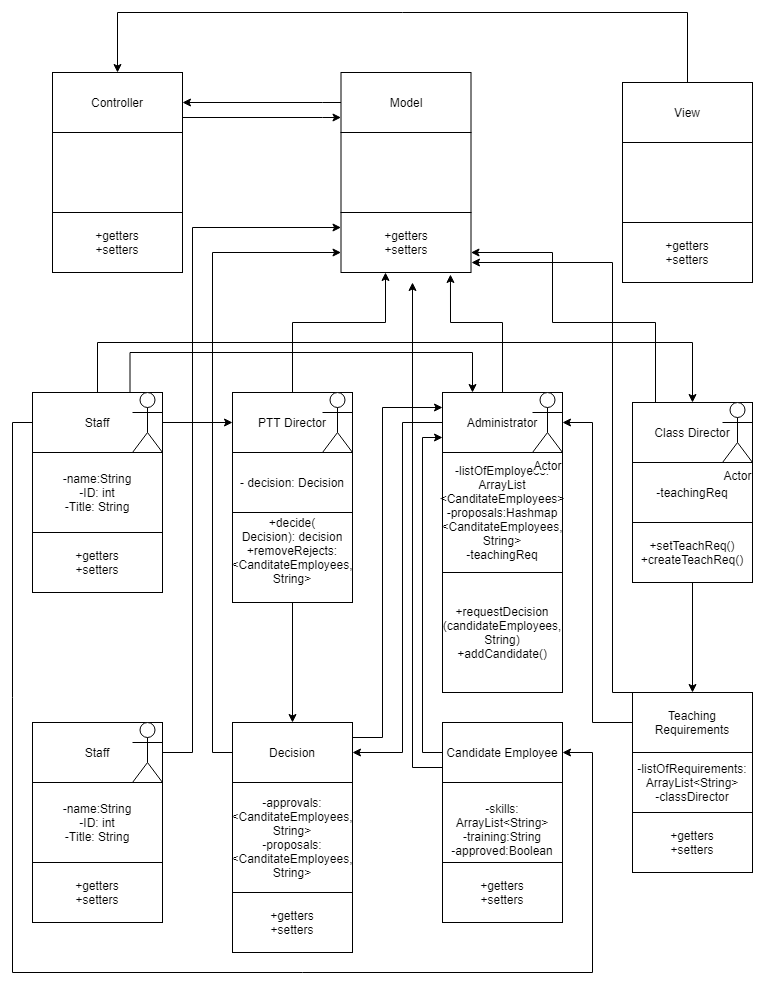

The diagram above was exported from draw.io. Its source (the exported page's mxGraphModel, read from the mxfile embedded in the PNG):
<mxGraphModel dx="868" dy="433" grid="1" gridSize="10" guides="1" tooltips="1" connect="1" arrows="1" fold="1" page="1" pageScale="1" pageWidth="827" pageHeight="1169" math="0" shadow="0">
  <root>
    <mxCell id="0" />
    <mxCell id="1" parent="0" />
    <mxCell id="rk3FYkdOLuUzO5pUNpFy-37" style="edgeStyle=orthogonalEdgeStyle;rounded=0;orthogonalLoop=1;jettySize=auto;html=1;exitX=1;exitY=0.5;exitDx=0;exitDy=0;entryX=0;entryY=0.5;entryDx=0;entryDy=0;" parent="1" source="rk3FYkdOLuUzO5pUNpFy-3" target="rk3FYkdOLuUzO5pUNpFy-4" edge="1">
      <mxGeometry relative="1" as="geometry" />
    </mxCell>
    <mxCell id="rk3FYkdOLuUzO5pUNpFy-39" style="edgeStyle=orthogonalEdgeStyle;rounded=0;orthogonalLoop=1;jettySize=auto;html=1;exitX=0.5;exitY=0;exitDx=0;exitDy=0;entryX=0.5;entryY=0;entryDx=0;entryDy=0;" parent="1" source="rk3FYkdOLuUzO5pUNpFy-3" target="rk3FYkdOLuUzO5pUNpFy-6" edge="1">
      <mxGeometry relative="1" as="geometry">
        <Array as="points">
          <mxPoint x="105" y="500" />
          <mxPoint x="700" y="500" />
        </Array>
      </mxGeometry>
    </mxCell>
    <mxCell id="rk3FYkdOLuUzO5pUNpFy-40" style="edgeStyle=orthogonalEdgeStyle;rounded=0;orthogonalLoop=1;jettySize=auto;html=1;exitX=0.75;exitY=0;exitDx=0;exitDy=0;entryX=0.25;entryY=0;entryDx=0;entryDy=0;" parent="1" source="rk3FYkdOLuUzO5pUNpFy-3" target="rk3FYkdOLuUzO5pUNpFy-5" edge="1">
      <mxGeometry relative="1" as="geometry">
        <Array as="points">
          <mxPoint x="138" y="510" />
          <mxPoint x="480" y="510" />
        </Array>
      </mxGeometry>
    </mxCell>
    <mxCell id="rk3FYkdOLuUzO5pUNpFy-43" style="edgeStyle=orthogonalEdgeStyle;rounded=0;orthogonalLoop=1;jettySize=auto;html=1;exitX=0;exitY=0.5;exitDx=0;exitDy=0;entryX=1;entryY=0.5;entryDx=0;entryDy=0;" parent="1" source="rk3FYkdOLuUzO5pUNpFy-8" target="rk3FYkdOLuUzO5pUNpFy-5" edge="1">
      <mxGeometry relative="1" as="geometry">
        <mxPoint x="360" y="780" as="targetPoint" />
        <Array as="points">
          <mxPoint x="600" y="880" />
          <mxPoint x="600" y="580" />
        </Array>
      </mxGeometry>
    </mxCell>
    <mxCell id="rk3FYkdOLuUzO5pUNpFy-41" style="edgeStyle=orthogonalEdgeStyle;rounded=0;orthogonalLoop=1;jettySize=auto;html=1;exitX=0;exitY=0.5;exitDx=0;exitDy=0;entryX=1;entryY=0.5;entryDx=0;entryDy=0;" parent="1" source="rk3FYkdOLuUzO5pUNpFy-3" target="rk3FYkdOLuUzO5pUNpFy-7" edge="1">
      <mxGeometry relative="1" as="geometry">
        <Array as="points">
          <mxPoint x="20" y="580" />
          <mxPoint x="20" y="1130" />
          <mxPoint x="600" y="1130" />
          <mxPoint x="600" y="910" />
        </Array>
      </mxGeometry>
    </mxCell>
    <mxCell id="rk3FYkdOLuUzO5pUNpFy-42" style="edgeStyle=orthogonalEdgeStyle;rounded=0;orthogonalLoop=1;jettySize=auto;html=1;exitX=0.5;exitY=1;exitDx=0;exitDy=0;entryX=0.5;entryY=0;entryDx=0;entryDy=0;" parent="1" source="rk3FYkdOLuUzO5pUNpFy-16" target="rk3FYkdOLuUzO5pUNpFy-8" edge="1">
      <mxGeometry relative="1" as="geometry">
        <Array as="points">
          <mxPoint x="700" y="850" />
        </Array>
      </mxGeometry>
    </mxCell>
    <mxCell id="rk3FYkdOLuUzO5pUNpFy-44" style="edgeStyle=orthogonalEdgeStyle;rounded=0;orthogonalLoop=1;jettySize=auto;html=1;exitX=0;exitY=0.5;exitDx=0;exitDy=0;entryX=1;entryY=0.5;entryDx=0;entryDy=0;" parent="1" source="rk3FYkdOLuUzO5pUNpFy-5" target="rk3FYkdOLuUzO5pUNpFy-33" edge="1">
      <mxGeometry relative="1" as="geometry">
        <Array as="points">
          <mxPoint x="410" y="580" />
          <mxPoint x="410" y="910" />
        </Array>
      </mxGeometry>
    </mxCell>
    <mxCell id="rk3FYkdOLuUzO5pUNpFy-47" value="" style="group" parent="1" vertex="1" connectable="0">
      <mxGeometry x="40" y="550" width="130" height="220" as="geometry" />
    </mxCell>
    <mxCell id="rk3FYkdOLuUzO5pUNpFy-3" value="Staff" style="rounded=0;whiteSpace=wrap;html=1;" parent="rk3FYkdOLuUzO5pUNpFy-47" vertex="1">
      <mxGeometry width="130" height="60" as="geometry" />
    </mxCell>
    <mxCell id="rk3FYkdOLuUzO5pUNpFy-10" value="-name:String&lt;br&gt;-ID: int&lt;br&gt;-Title: String&lt;br&gt;" style="rounded=0;whiteSpace=wrap;html=1;" parent="rk3FYkdOLuUzO5pUNpFy-47" vertex="1">
      <mxGeometry y="60" width="130" height="80" as="geometry" />
    </mxCell>
    <mxCell id="rk3FYkdOLuUzO5pUNpFy-12" value="+getters&lt;br&gt;+setters" style="rounded=0;whiteSpace=wrap;html=1;" parent="rk3FYkdOLuUzO5pUNpFy-47" vertex="1">
      <mxGeometry y="140" width="130" height="60" as="geometry" />
    </mxCell>
    <mxCell id="rDW1Qza4tI7PtlEk3FMp-1" value="" style="shape=umlActor;verticalLabelPosition=bottom;labelBackgroundColor=#ffffff;verticalAlign=top;html=1;" parent="rk3FYkdOLuUzO5pUNpFy-47" vertex="1">
      <mxGeometry x="100" width="30" height="60" as="geometry" />
    </mxCell>
    <mxCell id="rk3FYkdOLuUzO5pUNpFy-48" value="" style="group" parent="1" vertex="1" connectable="0">
      <mxGeometry x="240" y="550" width="120" height="120" as="geometry" />
    </mxCell>
    <mxCell id="rk3FYkdOLuUzO5pUNpFy-4" value="PTT Director" style="rounded=0;whiteSpace=wrap;html=1;" parent="rk3FYkdOLuUzO5pUNpFy-48" vertex="1">
      <mxGeometry width="120" height="60" as="geometry" />
    </mxCell>
    <mxCell id="rk3FYkdOLuUzO5pUNpFy-24" value="Actor" style="shape=umlActor;verticalLabelPosition=bottom;labelBackgroundColor=#ffffff;verticalAlign=top;html=1;" parent="rk3FYkdOLuUzO5pUNpFy-48" vertex="1">
      <mxGeometry x="90" width="30" height="60" as="geometry" />
    </mxCell>
    <mxCell id="-MGo8Ypd8unLnIboMvvT-5" value="- decision: Decision" style="rounded=0;whiteSpace=wrap;html=1;" parent="rk3FYkdOLuUzO5pUNpFy-48" vertex="1">
      <mxGeometry y="60" width="120" height="60" as="geometry" />
    </mxCell>
    <mxCell id="rk3FYkdOLuUzO5pUNpFy-49" value="" style="group" parent="1" vertex="1" connectable="0">
      <mxGeometry x="640" y="560" width="120" height="180" as="geometry" />
    </mxCell>
    <mxCell id="rk3FYkdOLuUzO5pUNpFy-6" value="Class Director" style="rounded=0;whiteSpace=wrap;html=1;" parent="rk3FYkdOLuUzO5pUNpFy-49" vertex="1">
      <mxGeometry width="120" height="60" as="geometry" />
    </mxCell>
    <mxCell id="rk3FYkdOLuUzO5pUNpFy-14" value="-teachingReq" style="rounded=0;whiteSpace=wrap;html=1;" parent="rk3FYkdOLuUzO5pUNpFy-49" vertex="1">
      <mxGeometry y="60" width="120" height="60" as="geometry" />
    </mxCell>
    <mxCell id="rk3FYkdOLuUzO5pUNpFy-16" value="+setTeachReq()&lt;br&gt;+createTeachReq()" style="rounded=0;whiteSpace=wrap;html=1;" parent="rk3FYkdOLuUzO5pUNpFy-49" vertex="1">
      <mxGeometry y="120" width="120" height="60" as="geometry" />
    </mxCell>
    <mxCell id="rk3FYkdOLuUzO5pUNpFy-28" value="Actor" style="shape=umlActor;verticalLabelPosition=bottom;labelBackgroundColor=#ffffff;verticalAlign=top;html=1;" parent="rk3FYkdOLuUzO5pUNpFy-49" vertex="1">
      <mxGeometry x="90" width="30" height="60" as="geometry" />
    </mxCell>
    <mxCell id="rk3FYkdOLuUzO5pUNpFy-50" value="" style="group" parent="1" vertex="1" connectable="0">
      <mxGeometry x="450" y="550" width="120" height="280" as="geometry" />
    </mxCell>
    <mxCell id="rk3FYkdOLuUzO5pUNpFy-5" value="Administrator" style="rounded=0;whiteSpace=wrap;html=1;" parent="rk3FYkdOLuUzO5pUNpFy-50" vertex="1">
      <mxGeometry width="120" height="60" as="geometry" />
    </mxCell>
    <mxCell id="rk3FYkdOLuUzO5pUNpFy-17" value="-listOfEmployees: ArrayList &amp;lt;CanditateEmployees&amp;gt;&lt;br&gt;-proposals:Hashmap &amp;lt;CanditateEmployees, String&amp;gt;&lt;br&gt;-teachingReq" style="rounded=0;whiteSpace=wrap;html=1;" parent="rk3FYkdOLuUzO5pUNpFy-50" vertex="1">
      <mxGeometry y="60" width="120" height="120" as="geometry" />
    </mxCell>
    <mxCell id="rk3FYkdOLuUzO5pUNpFy-18" value="+requestDecision&lt;br&gt;(candidateEmployees, String)&lt;br&gt;+addCandidate()&lt;br&gt;" style="rounded=0;whiteSpace=wrap;html=1;" parent="rk3FYkdOLuUzO5pUNpFy-50" vertex="1">
      <mxGeometry y="180" width="120" height="120" as="geometry" />
    </mxCell>
    <mxCell id="rk3FYkdOLuUzO5pUNpFy-23" value="Actor" style="shape=umlActor;verticalLabelPosition=bottom;labelBackgroundColor=#ffffff;verticalAlign=top;html=1;" parent="rk3FYkdOLuUzO5pUNpFy-50" vertex="1">
      <mxGeometry x="90" width="30" height="60" as="geometry" />
    </mxCell>
    <mxCell id="rk3FYkdOLuUzO5pUNpFy-51" value="" style="group" parent="1" vertex="1" connectable="0">
      <mxGeometry x="240" y="880" width="130" height="180" as="geometry" />
    </mxCell>
    <mxCell id="rk3FYkdOLuUzO5pUNpFy-9" value="-approvals: &amp;lt;CanditateEmployees, String&amp;gt;&lt;br&gt;-proposals:&amp;lt;CanditateEmployees, String&amp;gt;" style="rounded=0;whiteSpace=wrap;html=1;" parent="rk3FYkdOLuUzO5pUNpFy-51" vertex="1">
      <mxGeometry y="60" width="120" height="110" as="geometry" />
    </mxCell>
    <mxCell id="rk3FYkdOLuUzO5pUNpFy-33" value="Decision" style="rounded=0;whiteSpace=wrap;html=1;" parent="rk3FYkdOLuUzO5pUNpFy-51" vertex="1">
      <mxGeometry width="120" height="60" as="geometry" />
    </mxCell>
    <mxCell id="rk3FYkdOLuUzO5pUNpFy-52" value="" style="group" parent="1" vertex="1" connectable="0">
      <mxGeometry x="640" y="850" width="130" height="180" as="geometry" />
    </mxCell>
    <mxCell id="rk3FYkdOLuUzO5pUNpFy-8" value="Teaching Requirements" style="rounded=0;whiteSpace=wrap;html=1;" parent="rk3FYkdOLuUzO5pUNpFy-52" vertex="1">
      <mxGeometry width="120" height="60" as="geometry" />
    </mxCell>
    <mxCell id="rk3FYkdOLuUzO5pUNpFy-21" value="-listOfRequirements: ArrayList&amp;lt;String&amp;gt;&lt;br&gt;-classDirector" style="rounded=0;whiteSpace=wrap;html=1;" parent="rk3FYkdOLuUzO5pUNpFy-52" vertex="1">
      <mxGeometry y="60" width="120" height="60" as="geometry" />
    </mxCell>
    <mxCell id="rk3FYkdOLuUzO5pUNpFy-22" value="+getters&lt;br&gt;+setters" style="rounded=0;whiteSpace=wrap;html=1;" parent="rk3FYkdOLuUzO5pUNpFy-52" vertex="1">
      <mxGeometry y="120" width="120" height="60" as="geometry" />
    </mxCell>
    <mxCell id="rk3FYkdOLuUzO5pUNpFy-53" value="" style="group" parent="1" vertex="1" connectable="0">
      <mxGeometry x="450" y="880" width="120" height="180" as="geometry" />
    </mxCell>
    <mxCell id="rk3FYkdOLuUzO5pUNpFy-7" value="Candidate Employee" style="rounded=0;whiteSpace=wrap;html=1;" parent="rk3FYkdOLuUzO5pUNpFy-53" vertex="1">
      <mxGeometry width="120" height="60" as="geometry" />
    </mxCell>
    <mxCell id="rk3FYkdOLuUzO5pUNpFy-19" value="&lt;br&gt;-skills: ArrayList&amp;lt;String&amp;gt;&lt;br&gt;-training:String&lt;br&gt;-approved:Boolean" style="rounded=0;whiteSpace=wrap;html=1;" parent="rk3FYkdOLuUzO5pUNpFy-53" vertex="1">
      <mxGeometry y="60" width="120" height="80" as="geometry" />
    </mxCell>
    <mxCell id="rk3FYkdOLuUzO5pUNpFy-20" value="+getters&lt;br&gt;+setters&lt;br&gt;" style="rounded=0;whiteSpace=wrap;html=1;" parent="rk3FYkdOLuUzO5pUNpFy-53" vertex="1">
      <mxGeometry y="140" width="120" height="60" as="geometry" />
    </mxCell>
    <mxCell id="-MGo8Ypd8unLnIboMvvT-3" style="edgeStyle=orthogonalEdgeStyle;rounded=0;orthogonalLoop=1;jettySize=auto;html=1;exitX=0;exitY=0.5;exitDx=0;exitDy=0;entryX=0;entryY=0.75;entryDx=0;entryDy=0;" parent="1" source="rk3FYkdOLuUzO5pUNpFy-7" target="rk3FYkdOLuUzO5pUNpFy-5" edge="1">
      <mxGeometry relative="1" as="geometry">
        <Array as="points">
          <mxPoint x="430" y="910" />
          <mxPoint x="430" y="595" />
        </Array>
      </mxGeometry>
    </mxCell>
    <mxCell id="rk3FYkdOLuUzO5pUNpFy-13" value="+decide(&lt;br&gt;Decision): decision&lt;br&gt;+removeRejects: &amp;lt;CanditateEmployees, String&amp;gt;&lt;br&gt;&amp;nbsp;" style="rounded=0;whiteSpace=wrap;html=1;" parent="1" vertex="1">
      <mxGeometry x="240" y="670" width="120" height="90" as="geometry" />
    </mxCell>
    <mxCell id="-MGo8Ypd8unLnIboMvvT-7" style="edgeStyle=orthogonalEdgeStyle;rounded=0;orthogonalLoop=1;jettySize=auto;html=1;exitX=1;exitY=0.25;exitDx=0;exitDy=0;entryX=0;entryY=0.25;entryDx=0;entryDy=0;" parent="1" source="rk3FYkdOLuUzO5pUNpFy-33" target="rk3FYkdOLuUzO5pUNpFy-5" edge="1">
      <mxGeometry relative="1" as="geometry">
        <Array as="points">
          <mxPoint x="390" y="895" />
          <mxPoint x="390" y="565" />
        </Array>
      </mxGeometry>
    </mxCell>
    <mxCell id="rk3FYkdOLuUzO5pUNpFy-45" style="edgeStyle=orthogonalEdgeStyle;rounded=0;orthogonalLoop=1;jettySize=auto;html=1;exitX=0.5;exitY=1;exitDx=0;exitDy=0;entryX=0.5;entryY=0;entryDx=0;entryDy=0;" parent="1" source="rk3FYkdOLuUzO5pUNpFy-13" target="rk3FYkdOLuUzO5pUNpFy-33" edge="1">
      <mxGeometry relative="1" as="geometry">
        <mxPoint x="210" y="740" as="targetPoint" />
        <Array as="points" />
      </mxGeometry>
    </mxCell>
    <mxCell id="rk3FYkdOLuUzO5pUNpFy-34" value="+getters&lt;br&gt;+setters" style="rounded=0;whiteSpace=wrap;html=1;" parent="1" vertex="1">
      <mxGeometry x="240" y="1050" width="120" height="60" as="geometry" />
    </mxCell>
    <mxCell id="rDW1Qza4tI7PtlEk3FMp-4" value="" style="group" parent="1" vertex="1" connectable="0">
      <mxGeometry x="348.5" y="230" width="130" height="220" as="geometry" />
    </mxCell>
    <mxCell id="rDW1Qza4tI7PtlEk3FMp-5" value="Model" style="rounded=0;whiteSpace=wrap;html=1;" parent="rDW1Qza4tI7PtlEk3FMp-4" vertex="1">
      <mxGeometry width="130" height="60" as="geometry" />
    </mxCell>
    <mxCell id="rDW1Qza4tI7PtlEk3FMp-6" value="" style="rounded=0;whiteSpace=wrap;html=1;" parent="rDW1Qza4tI7PtlEk3FMp-4" vertex="1">
      <mxGeometry y="60" width="130" height="80" as="geometry" />
    </mxCell>
    <mxCell id="rDW1Qza4tI7PtlEk3FMp-7" value="+getters&lt;br&gt;+setters" style="rounded=0;whiteSpace=wrap;html=1;" parent="rDW1Qza4tI7PtlEk3FMp-4" vertex="1">
      <mxGeometry y="140" width="130" height="60" as="geometry" />
    </mxCell>
    <mxCell id="rDW1Qza4tI7PtlEk3FMp-9" value="" style="group" parent="1" vertex="1" connectable="0">
      <mxGeometry x="630" y="240" width="130" height="240" as="geometry" />
    </mxCell>
    <mxCell id="rDW1Qza4tI7PtlEk3FMp-10" value="View" style="rounded=0;whiteSpace=wrap;html=1;" parent="rDW1Qza4tI7PtlEk3FMp-9" vertex="1">
      <mxGeometry width="130" height="60" as="geometry" />
    </mxCell>
    <mxCell id="rDW1Qza4tI7PtlEk3FMp-11" value="" style="rounded=0;whiteSpace=wrap;html=1;" parent="rDW1Qza4tI7PtlEk3FMp-9" vertex="1">
      <mxGeometry y="60" width="130" height="80" as="geometry" />
    </mxCell>
    <mxCell id="rDW1Qza4tI7PtlEk3FMp-12" value="+getters&lt;br&gt;+setters" style="rounded=0;whiteSpace=wrap;html=1;" parent="rDW1Qza4tI7PtlEk3FMp-9" vertex="1">
      <mxGeometry y="140" width="130" height="60" as="geometry" />
    </mxCell>
    <mxCell id="rDW1Qza4tI7PtlEk3FMp-13" value="" style="group" parent="rDW1Qza4tI7PtlEk3FMp-9" vertex="1" connectable="0">
      <mxGeometry x="-570" y="-10" width="130" height="220" as="geometry" />
    </mxCell>
    <mxCell id="rDW1Qza4tI7PtlEk3FMp-14" value="Controller" style="rounded=0;whiteSpace=wrap;html=1;" parent="rDW1Qza4tI7PtlEk3FMp-13" vertex="1">
      <mxGeometry width="130" height="60" as="geometry" />
    </mxCell>
    <mxCell id="rDW1Qza4tI7PtlEk3FMp-15" value="" style="rounded=0;whiteSpace=wrap;html=1;" parent="rDW1Qza4tI7PtlEk3FMp-13" vertex="1">
      <mxGeometry y="60" width="130" height="80" as="geometry" />
    </mxCell>
    <mxCell id="rDW1Qza4tI7PtlEk3FMp-16" value="+getters&lt;br&gt;+setters" style="rounded=0;whiteSpace=wrap;html=1;" parent="rDW1Qza4tI7PtlEk3FMp-13" vertex="1">
      <mxGeometry y="140" width="130" height="60" as="geometry" />
    </mxCell>
    <mxCell id="rDW1Qza4tI7PtlEk3FMp-18" style="edgeStyle=orthogonalEdgeStyle;rounded=0;orthogonalLoop=1;jettySize=auto;html=1;entryX=0.5;entryY=0;entryDx=0;entryDy=0;exitX=0.5;exitY=0;exitDx=0;exitDy=0;" parent="rDW1Qza4tI7PtlEk3FMp-9" source="rDW1Qza4tI7PtlEk3FMp-10" target="rDW1Qza4tI7PtlEk3FMp-14" edge="1">
      <mxGeometry relative="1" as="geometry">
        <Array as="points">
          <mxPoint x="65" y="-70" />
          <mxPoint x="-505" y="-70" />
        </Array>
        <mxPoint x="-10" y="30" as="sourcePoint" />
        <mxPoint x="-10" y="30" as="targetPoint" />
      </mxGeometry>
    </mxCell>
    <mxCell id="rDW1Qza4tI7PtlEk3FMp-17" style="edgeStyle=orthogonalEdgeStyle;rounded=0;orthogonalLoop=1;jettySize=auto;html=1;exitX=0;exitY=0.5;exitDx=0;exitDy=0;entryX=1;entryY=0.5;entryDx=0;entryDy=0;" parent="1" source="rDW1Qza4tI7PtlEk3FMp-5" target="rDW1Qza4tI7PtlEk3FMp-14" edge="1">
      <mxGeometry relative="1" as="geometry">
        <Array as="points">
          <mxPoint x="330" y="260" />
          <mxPoint x="330" y="260" />
        </Array>
        <mxPoint x="147.5" y="560" as="sourcePoint" />
        <mxPoint x="527.56" y="560.5999999999999" as="targetPoint" />
      </mxGeometry>
    </mxCell>
    <mxCell id="rDW1Qza4tI7PtlEk3FMp-19" style="edgeStyle=orthogonalEdgeStyle;rounded=0;orthogonalLoop=1;jettySize=auto;html=1;exitX=1;exitY=0.75;exitDx=0;exitDy=0;entryX=0;entryY=0.75;entryDx=0;entryDy=0;" parent="1" source="rDW1Qza4tI7PtlEk3FMp-14" target="rDW1Qza4tI7PtlEk3FMp-5" edge="1">
      <mxGeometry relative="1" as="geometry">
        <Array as="points">
          <mxPoint x="330" y="275" />
          <mxPoint x="330" y="275" />
        </Array>
        <mxPoint x="220" y="280" as="sourcePoint" />
        <mxPoint x="370" y="280" as="targetPoint" />
      </mxGeometry>
    </mxCell>
    <mxCell id="rDW1Qza4tI7PtlEk3FMp-20" style="edgeStyle=orthogonalEdgeStyle;rounded=0;orthogonalLoop=1;jettySize=auto;html=1;exitX=0.5;exitY=0;exitDx=0;exitDy=0;" parent="1" source="rk3FYkdOLuUzO5pUNpFy-4" target="rDW1Qza4tI7PtlEk3FMp-7" edge="1">
      <mxGeometry relative="1" as="geometry">
        <Array as="points">
          <mxPoint x="300" y="480" />
          <mxPoint x="393" y="480" />
        </Array>
        <mxPoint x="210" y="460" as="sourcePoint" />
        <mxPoint x="290" y="460" as="targetPoint" />
      </mxGeometry>
    </mxCell>
    <mxCell id="rDW1Qza4tI7PtlEk3FMp-22" style="edgeStyle=orthogonalEdgeStyle;rounded=0;orthogonalLoop=1;jettySize=auto;html=1;exitX=0.5;exitY=0;exitDx=0;exitDy=0;entryX=0.842;entryY=1.033;entryDx=0;entryDy=0;entryPerimeter=0;" parent="1" source="rk3FYkdOLuUzO5pUNpFy-5" target="rDW1Qza4tI7PtlEk3FMp-7" edge="1">
      <mxGeometry relative="1" as="geometry">
        <Array as="points">
          <mxPoint x="510" y="480" />
          <mxPoint x="458" y="480" />
        </Array>
        <mxPoint x="310" y="560" as="sourcePoint" />
        <mxPoint x="435" y="450" as="targetPoint" />
      </mxGeometry>
    </mxCell>
    <mxCell id="rDW1Qza4tI7PtlEk3FMp-23" style="edgeStyle=orthogonalEdgeStyle;rounded=0;orthogonalLoop=1;jettySize=auto;html=1;" parent="1" target="rDW1Qza4tI7PtlEk3FMp-7" edge="1">
      <mxGeometry relative="1" as="geometry">
        <Array as="points">
          <mxPoint x="663" y="560" />
          <mxPoint x="663" y="480" />
          <mxPoint x="560" y="480" />
          <mxPoint x="560" y="410" />
        </Array>
        <mxPoint x="670" y="560" as="sourcePoint" />
        <mxPoint x="610" y="460" as="targetPoint" />
      </mxGeometry>
    </mxCell>
    <mxCell id="rDW1Qza4tI7PtlEk3FMp-24" style="edgeStyle=orthogonalEdgeStyle;rounded=0;orthogonalLoop=1;jettySize=auto;html=1;exitX=0;exitY=0;exitDx=0;exitDy=0;" parent="1" source="rk3FYkdOLuUzO5pUNpFy-8" edge="1">
      <mxGeometry relative="1" as="geometry">
        <Array as="points">
          <mxPoint x="620" y="850" />
          <mxPoint x="620" y="420" />
          <mxPoint x="479" y="420" />
        </Array>
        <mxPoint x="680" y="570" as="sourcePoint" />
        <mxPoint x="479" y="420" as="targetPoint" />
      </mxGeometry>
    </mxCell>
    <mxCell id="rDW1Qza4tI7PtlEk3FMp-25" style="edgeStyle=orthogonalEdgeStyle;rounded=0;orthogonalLoop=1;jettySize=auto;html=1;exitX=0;exitY=0.5;exitDx=0;exitDy=0;" parent="1" source="rk3FYkdOLuUzO5pUNpFy-33" target="rDW1Qza4tI7PtlEk3FMp-7" edge="1">
      <mxGeometry relative="1" as="geometry">
        <mxPoint x="310" y="890" as="targetPoint" />
        <Array as="points">
          <mxPoint x="220" y="910" />
          <mxPoint x="220" y="410" />
        </Array>
        <mxPoint x="310" y="770" as="sourcePoint" />
      </mxGeometry>
    </mxCell>
    <mxCell id="rDW1Qza4tI7PtlEk3FMp-26" style="edgeStyle=orthogonalEdgeStyle;rounded=0;orthogonalLoop=1;jettySize=auto;html=1;exitX=0;exitY=0.75;exitDx=0;exitDy=0;" parent="1" source="rk3FYkdOLuUzO5pUNpFy-7" edge="1">
      <mxGeometry relative="1" as="geometry">
        <mxPoint x="420" y="440" as="targetPoint" />
        <Array as="points">
          <mxPoint x="420" y="925" />
          <mxPoint x="420" y="440" />
        </Array>
        <mxPoint x="310" y="770" as="sourcePoint" />
      </mxGeometry>
    </mxCell>
    <mxCell id="vXmwZccgKSRjPVi0G9gN-1" value="Staff" style="rounded=0;whiteSpace=wrap;html=1;" vertex="1" parent="1">
      <mxGeometry x="40" y="880" width="130" height="60" as="geometry" />
    </mxCell>
    <mxCell id="vXmwZccgKSRjPVi0G9gN-2" value="-name:String&lt;br&gt;-ID: int&lt;br&gt;-Title: String&lt;br&gt;" style="rounded=0;whiteSpace=wrap;html=1;" vertex="1" parent="1">
      <mxGeometry x="40" y="940" width="130" height="80" as="geometry" />
    </mxCell>
    <mxCell id="vXmwZccgKSRjPVi0G9gN-3" value="+getters&lt;br&gt;+setters" style="rounded=0;whiteSpace=wrap;html=1;" vertex="1" parent="1">
      <mxGeometry x="40" y="1020" width="130" height="60" as="geometry" />
    </mxCell>
    <mxCell id="vXmwZccgKSRjPVi0G9gN-4" value="" style="shape=umlActor;verticalLabelPosition=bottom;labelBackgroundColor=#ffffff;verticalAlign=top;html=1;" vertex="1" parent="1">
      <mxGeometry x="140" y="880" width="30" height="60" as="geometry" />
    </mxCell>
    <mxCell id="vXmwZccgKSRjPVi0G9gN-5" style="edgeStyle=orthogonalEdgeStyle;rounded=0;orthogonalLoop=1;jettySize=auto;html=1;exitX=1;exitY=0.5;exitDx=0;exitDy=0;entryX=0;entryY=0.25;entryDx=0;entryDy=0;" edge="1" parent="1" source="vXmwZccgKSRjPVi0G9gN-1" target="rDW1Qza4tI7PtlEk3FMp-7">
      <mxGeometry relative="1" as="geometry">
        <mxPoint x="358.5" y="420" as="targetPoint" />
        <Array as="points">
          <mxPoint x="200" y="910" />
          <mxPoint x="200" y="385" />
        </Array>
        <mxPoint x="250" y="920" as="sourcePoint" />
      </mxGeometry>
    </mxCell>
  </root>
</mxGraphModel>